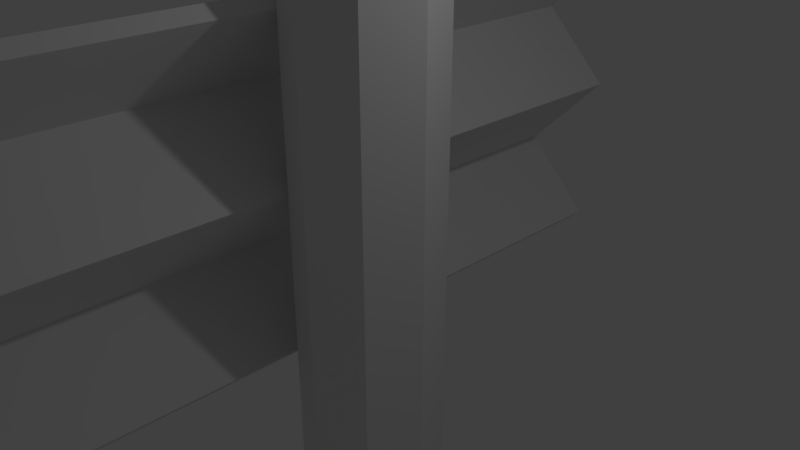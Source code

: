 # Source: Fence.blend  (saved by Blender 2.79.0; exported with 4.5.12 LTS)
import bpy
from mathutils import Matrix  # noqa: F401  (used for matrix-valued properties, if any)

bpy.ops.wm.read_factory_settings(use_empty=True)
scene = bpy.context.scene
scene.name = 'Scene'

# ---- collections
col_collection_1 = bpy.data.collections.new('Collection 1'); scene.collection.children.link(col_collection_1)

# ---- materials (node trees are filled in below, after node groups)
mat_material_002 = bpy.data.materials.new('Material.002')
mat_material_002.alpha_threshold = 0.0
mat_material_002.use_transparent_shadow = False
mat_material_002.roughness = 0.5
mat_material_002.specular_intensity = 0.3142
mat_material_001 = bpy.data.materials.new('Material.001')
mat_material_001.alpha_threshold = 0.0
mat_material_001.use_transparent_shadow = False
mat_material_001.roughness = 0.5

# ---- material node trees

# ---- world
world_world = bpy.data.worlds.new('World'); scene.world = world_world
world_world.color = (0.05088, 0.05088, 0.05088)
world_world.use_sun_shadow = False
world_world.sun_shadow_jitter_overblur = 0.0
world_world.cycles.sampling_method = 'MANUAL'

# ---- cameras
cam_camera = bpy.data.cameras.new('Camera')
cam_camera.clip_end = 100.0
cam_camera.lens = 35.0
cam_camera.sensor_width = 32.0
cam_camera.sensor_height = 18.0
cam_camera.ortho_scale = 7.314
cam_camera.dof.focus_distance = 0.0
cam_camera.dof.aperture_fstop = 128.0

# ---- lights
light_lamp = bpy.data.lights.new('Lamp', 'POINT')
light_lamp.transmission_factor = 0.0
light_lamp.cutoff_distance = 30.0
light_lamp.energy = 100.0
light_lamp.shadow_buffer_clip_start = 1.001
light_lamp.shadow_soft_size = 0.1
light_lamp.shadow_maximum_resolution = 0.006
light_lamp.use_absolute_resolution = True

# ---- meshes
me_cube_004 = bpy.data.meshes.new('Cube.004')
me_cube_004.from_pydata([(-1.429, -0.9255, -1.0), (-1.429, -0.9255, 1.0), (-1.429, 1.075, -1.0), (-1.429, 1.075, 1.0), (0.5713, -0.9255, -1.0), (0.5713, -0.9255, 1.0), (0.5713, 1.075, -1.0), (0.5713, 1.075, 1.0), (14.66, 0.8214, -1.0), (14.66, 0.8214, 1.0), (-1.34, 0.8214, -1.0), (-1.34, 0.8214, 1.0), (14.66, 1.071, -1.0), (14.66, 1.071, 1.0), (-1.34, 1.071, -1.0), (-1.34, 1.071, 1.0), (14.57, 0.8245, -1.0), (14.57, 0.8245, 1.0), (14.57, 2.825, -1.0), (14.57, 2.825, 1.0), (16.57, 0.8245, -1.0), (16.57, 0.8245, 1.0), (16.57, 2.825, -1.0), (16.57, 2.825, 1.0), (30.66, 2.571, -1.0), (30.66, 2.571, 1.0), (14.66, 2.571, -1.0), (14.66, 2.571, 1.0), (30.66, 2.821, -1.0), (30.66, 2.821, 1.0), (14.66, 2.821, -1.0), (14.66, 2.821, 1.0)], [], [(0, 1, 3, 2), (2, 3, 7, 6), (6, 7, 5, 4), (4, 5, 1, 0), (2, 6, 4, 0), (7, 3, 1, 5), (8, 9, 11, 10), (10, 11, 15, 14), (14, 15, 13, 12), (12, 13, 9, 8), (10, 14, 12, 8), (15, 11, 9, 13), (16, 17, 19, 18), (18, 19, 23, 22), (22, 23, 21, 20), (20, 21, 17, 16), (18, 22, 20, 16), (23, 19, 17, 21), (24, 25, 27, 26), (26, 27, 31, 30), (30, 31, 29, 28), (28, 29, 25, 24), (26, 30, 28, 24), (31, 27, 25, 29)])
_uv = me_cube_004.uv_layers.new(name='UVMap')
_uv.uv.foreach_set('vector', [0.1211, 0.02365, 0.1177, 0.02365, 0.1177, 0.02082, 0.1211, 0.02082, 0.1177, 0.02933, 0.1177, 0.02649, 0.1211, 0.02649, 0.1211, 0.02933, 0.1211, 0.02933, 0.1211, 0.03216, 0.1177, 0.03216, 0.1177, 0.02933, 0.1177, 0.02082, 0.1177, 0.01798, 0.1211, 0.01798, 0.1211, 0.02082, 0.1211, 0.02082, 0.1245, 0.02082, 0.1245, 0.02365, 0.1211, 0.02365, 0.1245, 0.02082, 0.1211, 0.02082, 0.1211, 0.01798, 0.1245, 0.01798, 0.1027, 0.01514, 0.1061, 0.01514, 0.1061, 0.03784, 0.1027, 0.03784, 0.125, 0.02082, 0.125, 0.01798, 0.1254, 0.01798, 0.1254, 0.02082, 0.113, 0.01514, 0.1164, 0.01514, 0.1164, 0.03784, 0.113, 0.03784, 0.1254, 0.02365, 0.1254, 0.02649, 0.125, 0.02649, 0.125, 0.02365, 0.1177, 0.03784, 0.1173, 0.03784, 0.1173, 0.01514, 0.1177, 0.01514, 0.1245, 0.01514, 0.125, 0.01514, 0.125, 0.03784, 0.1245, 0.03784, 0.1245, 0.02649, 0.1211, 0.02649, 0.1211, 0.02365, 0.1245, 0.02365, 0.1211, 0.02933, 0.1211, 0.02649, 0.1245, 0.02649, 0.1245, 0.02933, 0.1211, 0.02933, 0.1245, 0.02933, 0.1245, 0.03216, 0.1211, 0.03216, 0.1211, 0.01798, 0.1211, 0.01514, 0.1245, 0.01514, 0.1245, 0.01798, 0.1177, 0.02365, 0.1211, 0.02365, 0.1211, 0.02649, 0.1177, 0.02649, 0.1211, 0.01798, 0.1177, 0.01798, 0.1177, 0.01514, 0.1211, 0.01514, 0.1061, 0.01514, 0.1096, 0.01514, 0.1096, 0.03784, 0.1061, 0.03784, 0.125, 0.01798, 0.125, 0.01514, 0.1254, 0.01514, 0.1254, 0.01798, 0.113, 0.03784, 0.1096, 0.03784, 0.1096, 0.01514, 0.113, 0.01514, 0.1254, 0.02082, 0.1254, 0.02365, 0.125, 0.02365, 0.125, 0.02082, 0.1168, 0.03784, 0.1164, 0.03784, 0.1164, 0.01514, 0.1168, 0.01514, 0.1173, 0.03784, 0.1168, 0.03784, 0.1168, 0.01514, 0.1173, 0.01514])
me_cube_004.materials.append(mat_material_002)
me_cube_004.use_remesh_preserve_volume = False
me_cube_004.use_remesh_preserve_attributes = False
me_cube_004.use_mirror_vertex_groups = False
me_cube_004.update()
me_cylinder = bpy.data.meshes.new('Cylinder')
me_cylinder.from_pydata([(0.0, 1.0, -1.0), (0.0, 1.0, 1.0), (0.7071, 0.7071, -1.0), (0.7071, 0.7071, 1.0), (1.0, -4.371e-08, -1.0), (1.0, -4.371e-08, 1.0), (0.7071, -0.7071, -1.0), (0.7071, -0.7071, 1.0), (-8.742e-08, -1.0, -1.0), (-8.742e-08, -1.0, 1.0), (-0.7071, -0.7071, -1.0), (-0.7071, -0.7071, 1.0), (-1.0, 1.192e-08, -1.0), (-1.0, 1.192e-08, 1.0), (-0.7071, 0.7071, -1.0), (-0.7071, 0.7071, 1.0)], [], [(0, 1, 3, 2), (2, 3, 5, 4), (4, 5, 7, 6), (6, 7, 9, 8), (8, 9, 11, 10), (10, 11, 13, 12), (3, 1, 15, 13, 11, 9, 7, 5), (12, 13, 15, 14), (14, 15, 1, 0), (0, 2, 4, 6, 8, 10, 12, 14)])
me_cylinder.materials.append(mat_material_001)
me_cylinder.use_remesh_preserve_volume = False
me_cylinder.use_remesh_preserve_attributes = False
me_cylinder.use_mirror_vertex_groups = False
me_cylinder.update()

# ---- objects
ob_cube_001 = bpy.data.objects.new('Cube.001', me_cube_004)
ob_cylinder = bpy.data.objects.new('Cylinder', me_cylinder)
ob_lamp = bpy.data.objects.new('Lamp', light_lamp)
ob_camera = bpy.data.objects.new('Camera', cam_camera)

# ---- transforms, parenting, visibility, modifiers, constraints
ob_cube_001.location = (-1.629, 0.0, -1.15)
ob_cube_001.rotation_euler = (1.571, -0.7854, 0.0)
ob_cube_001.scale = (0.1174, 0.9391, 6.066)
ob_cube_001.lineart.crease_threshold = 0.0
ob_cylinder.location = (0.0, 0.0, 0.0)
ob_cylinder.scale = (1.0, 1.0, 3.819)
ob_cylinder.lineart.crease_threshold = 0.0
ob_lamp.location = (4.076, 1.005, 5.904)
ob_lamp.rotation_euler = (0.6503, 0.05522, 1.866)
ob_lamp.lock_rotations_4d = False
ob_lamp.empty_display_type = 'ARROWS'
ob_lamp.color = (0.0, 0.0, 0.0, 0.0)
ob_lamp.lineart.crease_threshold = 0.0
ob_camera.location = (7.481, -6.508, 5.344)
ob_camera.rotation_euler = (1.109, 0.0, 0.8149)
ob_camera.lock_rotations_4d = False
ob_camera.empty_display_type = 'ARROWS'
ob_camera.color = (0.0, 0.0, 0.0, 0.0)
ob_camera.display_type = 'WIRE'
ob_camera.lineart.crease_threshold = 0.0

# ---- collection membership
col_collection_1.objects.link(ob_cube_001)
col_collection_1.objects.link(ob_cylinder)
col_collection_1.objects.link(ob_lamp)
col_collection_1.objects.link(ob_camera)

# ---- scene / render settings (as saved in the file)
scene.camera = ob_camera
scene.frame_start = 1; scene.frame_end = 250; scene.frame_set(1)
scene.render.engine = 'BLENDER_EEVEE_NEXT'
scene.render.resolution_percentage = 50
scene.render.dither_intensity = 0.0
scene.render.use_bake_clear = False
scene.render.bake_margin = 1
scene.cycles.use_denoising = False
scene.cycles.samples = 128
scene.cycles.sampling_pattern = 'TABULATED_SOBOL'
scene.cycles.use_adaptive_sampling = False
scene.cycles.use_light_tree = False
scene.cycles.blur_glossy = 0.0
scene.cycles.sample_clamp_indirect = 0.0
scene.view_settings.view_transform = 'Standard'
bpy.context.view_layer.update()
